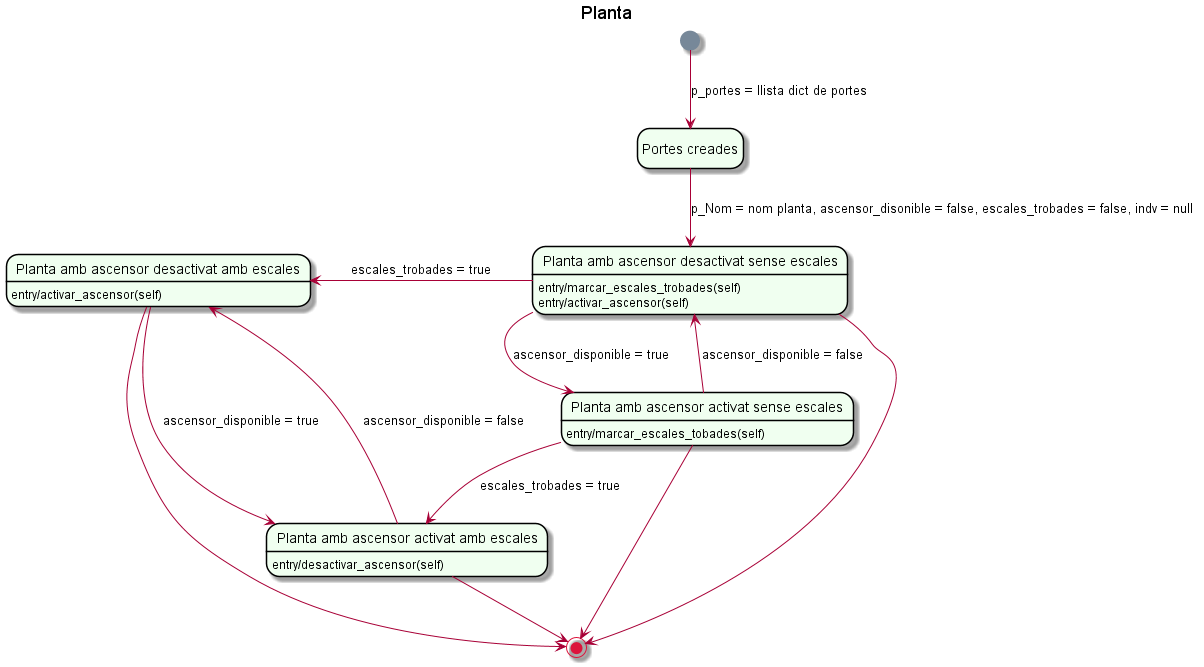

The diagram above was rendered by PlantUML. Its source (embedded in the PNG):
@startuml

title Planta

hide empty description
skinparam backgroundColor Transparent
skinparam state {
	StartColor LightSlateGray
	EndColor Crimson
	BorderColor Black
	BackgroundColor HoneyDew
}

state "Planta amb ascensor activat sense escales" as PAA
state "Planta amb ascensor desactivat sense escales" as PAD
state "Planta amb ascensor activat amb escales" as PAAE
state "Planta amb ascensor desactivat amb escales" as PADE
state "Portes creades" as PC

[*] --> PC: p_portes = llista dict de portes
PC --> PAD: p_Nom = nom planta, ascensor_disonible = false, escales_trobades = false, indv = null
PAD -left-> PADE: escales_trobades = true
PAD -right-> PAA: ascensor_disponible = true
PAA --> PAD: ascensor_disponible = false
PAA --> PAAE: escales_trobades = true
PADE --> PAAE: ascensor_disponible = true
PAAE --> PADE: ascensor_disponible = false
PAA --> [*]
PAD --> [*]
PAAE --> [*]
PADE --> [*]

PAA: entry/marcar_escales_tobades(self)
PAD: entry/marcar_escales_trobades(self)
PAD: entry/activar_ascensor(self)
PAAE: entry/desactivar_ascensor(self)
PADE: entry/activar_ascensor(self)

@enduml